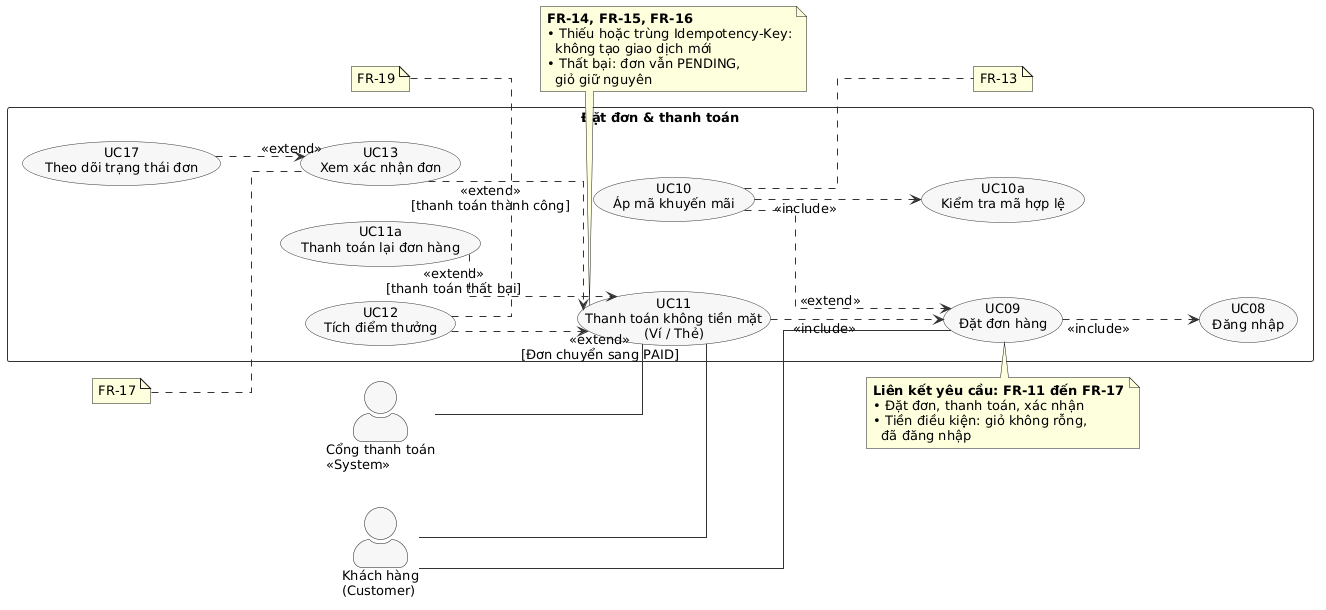

The diagram above was rendered by PlantUML. Its source (embedded in the PNG):
@startuml
left to right direction

skinparam packageStyle rectangle
skinparam actorStyle awesome
skinparam shadowing false
skinparam linetype ortho
skinparam defaultFontName Arial
skinparam defaultFontSize 13
skinparam backgroundColor white
skinparam usecase {
    BackgroundColor #F7F7F7
    BorderColor #333333
    ArrowColor #333333
}

skinparam package {
    BorderColor #333333
    BackgroundColor white
    FontStyle bold
}

'================ ACTORS ================

actor "Khách hàng\n(Customer)" as KH
actor "Cổng thanh toán\n«System»" as PG

'================ SYSTEM ================

rectangle "Đặt đơn & thanh toán" {

    usecase "UC09\nĐặt đơn hàng" as UC09
    usecase "UC08\nĐăng nhập" as UC08

    usecase "UC10\nÁp mã khuyến mãi" as UC10
    usecase "UC10a\nKiểm tra mã hợp lệ" as UC10a

    usecase "UC11\nThanh toán không tiền mặt\n(Ví / Thẻ)" as UC11
    usecase "UC11a\nThanh toán lại đơn hàng" as UC11a

    usecase "UC13\nXem xác nhận đơn" as UC13
    usecase "UC12\nTích điểm thưởng" as UC12
    usecase "UC17\nTheo dõi trạng thái đơn" as UC17
}

'================ ASSOCIATIONS ================

KH -- UC09
KH -- UC11
PG -- UC11

'================ INCLUDE ================

UC09 ..> UC08 : <<include>>
UC11 ..> UC09 : <<include>>
UC10 ..> UC10a : <<include>>

'================ EXTEND ================

UC10 ..> UC09 : <<extend>>

UC13 ..> UC11 : <<extend>>\n[thanh toán thành công]

UC12 ..> UC11 : <<extend>>\n[Đơn chuyển sang PAID]

UC17 ..> UC13 : <<extend>>

UC11a ..> UC11 : <<extend>>\n[thanh toán thất bại]

'================ NOTES ================

note top of UC09
  **Liên kết yêu cầu: FR-11 đến FR-17**
  • Đặt đơn, thanh toán, xác nhận
  • Tiền điều kiện: giỏ không rỗng,
    đã đăng nhập
end note

note right of UC10
  FR-13
end note

note left of UC13
  FR-17
end note

note bottom of UC12
  FR-19
end note

note bottom of UC11
  **FR-14, FR-15, FR-16**
  • Thiếu hoặc trùng Idempotency-Key:
    không tạo giao dịch mới
  • Thất bại: đơn vẫn PENDING,
    giỏ giữ nguyên
end note
@enduml